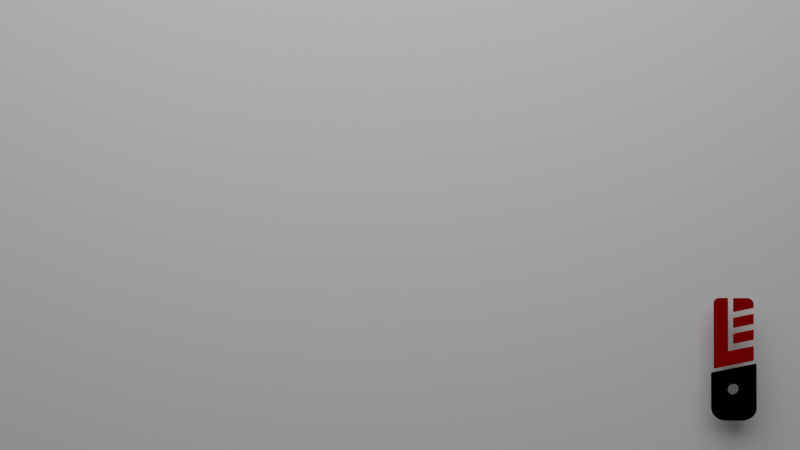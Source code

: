 # Source: LFE-Blender.blend  (saved by Blender 2.80.75; exported with 4.5.12 LTS)
import bpy
from mathutils import Matrix  # noqa: F401  (used for matrix-valued properties, if any)

bpy.ops.wm.read_factory_settings(use_empty=True)
scene = bpy.context.scene
scene.name = 'Scene'

# ---- collections
col_collection = bpy.data.collections.new('Collection'); scene.collection.children.link(col_collection)
col_lfe_06_svg = bpy.data.collections.new('LFE-06.svg'); scene.collection.children.link(col_lfe_06_svg)

# ---- materials (node trees are filled in below, after node groups)
mat_svgmat_001 = bpy.data.materials.new('SVGMat.001')
mat_svgmat_001.use_transparent_shadow = False
mat_svgmat_001.diffuse_color = (0.3185, 0.0009106, 0.0009106, 1.0)
mat_svgmat = bpy.data.materials.new('SVGMat')
mat_svgmat.use_transparent_shadow = False
mat_svgmat.diffuse_color = (0.0, 0.0, 0.0, 1.0)
mat_material_001 = bpy.data.materials.new('Material.001')
mat_material_001.use_transparent_shadow = False

# ---- material node trees
mat_material_001.use_nodes = True; mat_material_001.node_tree.nodes.clear()
_N = mat_material_001.node_tree.nodes; _L = mat_material_001.node_tree.links
n0 = _N.new('ShaderNodeOutputMaterial'); n0.name = 'Material Output'; n0.location = (300, 300)
n1 = _N.new('ShaderNodeBsdfPrincipled'); n1.name = 'Principled BSDF'; n1.location = (10, 300)
n1.distribution = 'GGX'
n1.subsurface_method = 'BURLEY'
n1.inputs[0].default_value = (0.9258, 0.9258, 0.9258, 1.0)
n1.inputs[3].default_value = 1.45
n1.inputs[27].default_value = (0.0, 0.0, 0.0, 1.0)
n1.inputs[28].default_value = 1.0
_L.new(n1.outputs[0], n0.inputs[0])
n0.is_active_output = True

# ---- world
world_world = bpy.data.worlds.new('World'); scene.world = world_world
world_world.use_nodes = True; world_world.node_tree.nodes.clear()
_N = world_world.node_tree.nodes; _L = world_world.node_tree.links
n0 = _N.new('ShaderNodeOutputWorld'); n0.name = 'World Output'; n0.location = (300, 300)
n1 = _N.new('ShaderNodeBackground'); n1.name = 'Background'; n1.location = (10, 300)
n1.inputs[0].default_value = (0.05088, 0.05088, 0.05088, 1.0)
_L.new(n1.outputs[0], n0.inputs[0])
n0.is_active_output = True
world_world.color = (0.05088, 0.05088, 0.05088)
world_world.use_sun_shadow = False
world_world.sun_shadow_jitter_overblur = 0.0

# ---- cameras
cam_camera_001 = bpy.data.cameras.new('Camera.001')

# ---- lights
light_area = bpy.data.lights.new('Area', 'AREA')
light_area.transmission_factor = 0.0
light_area.energy = 25.29
light_area.shadow_soft_size = 2.39
light_area.shadow_maximum_resolution = 0.006
light_area.use_absolute_resolution = True
light_area.size = 2.39
light_area.size_y = 1.0

# ---- meshes
me_path4019 = bpy.data.meshes.new('path4019')
me_path4019.from_pydata([(0.03128, 0.03146, 0.004934), (0.03128, 0.005581, 0.004934), (-0.04017, -0.0102, 0.004934), (-0.04017, 0.1113, 0.004934), (-0.04007, 0.1128, 0.004934), (-0.0398, 0.1141, 0.004934), (-0.03935, 0.1154, 0.004934), (-0.03875, 0.1166, 0.004934), (-0.03801, 0.1177, 0.004934), (-0.03713, 0.1187, 0.004934), (-0.03613, 0.1196, 0.004934), (-0.03503, 0.1203, 0.004934), (-0.03383, 0.1209, 0.004934), (-0.03256, 0.1214, 0.004934), (-0.03121, 0.1216, 0.004934), (-0.02981, 0.1217, 0.004934), (-0.02952, 0.1217, 0.004934), (-0.02873, 0.1217, 0.004934), (-0.02753, 0.1217, 0.004934), (-0.02602, 0.1217, 0.004934), (-0.02431, 0.1217, 0.004934), (-0.02251, 0.1217, 0.004934), (-0.0207, 0.1217, 0.004934), (-0.01899, 0.1217, 0.004934), (-0.01749, 0.1217, 0.004934), (-0.01629, 0.1217, 0.004934), (-0.01549, 0.1217, 0.004934), (-0.0152, 0.1217, 0.004934), (-0.0152, 0.0212, 0.004934), (0.03129, 0.04456, 0.004934), (-0.004441, 0.03651, 0.004934), (-0.004441, 0.05453, 0.004934), (0.03129, 0.06242, 0.004934), (0.03129, 0.07421, 0.004934), (-0.004441, 0.06617, 0.004934), (-0.004441, 0.08419, 0.004934), (0.03129, 0.09208, 0.004934), (0.03129, 0.1039, 0.004934), (-0.004441, 0.09582, 0.004934), (-0.004441, 0.1215, 0.004934), (0.02085, 0.1217, 0.004934), (0.02226, 0.1216, 0.004934), (0.02362, 0.1213, 0.004934), (0.02491, 0.1209, 0.004934), (0.02611, 0.1203, 0.004934), (0.02722, 0.1195, 0.004934), (0.02823, 0.1186, 0.004934), (0.02911, 0.1176, 0.004934), (0.02986, 0.1165, 0.004934), (0.03047, 0.1153, 0.004934), (0.03092, 0.1141, 0.004934), (0.0312, 0.1127, 0.004934), (0.03129, 0.1113, 0.004934), (0.03129, 0.1111, 0.004934), (0.03129, 0.1107, 0.004934), (0.03129, 0.1101, 0.004934), (0.03129, 0.1094, 0.004934), (0.03129, 0.1085, 0.004934), (0.03129, 0.1076, 0.004934), (0.03129, 0.1067, 0.004934), (0.03129, 0.1058, 0.004934), (0.03129, 0.105, 0.004934), (0.03129, 0.1044, 0.004934), (0.03129, 0.104, 0.004934), (-0.005489, -0.05944, 0.004934), (-0.006906, -0.05934, 0.004934), (-0.008269, -0.05907, 0.004934), (-0.009564, -0.05862, 0.004934), (-0.01078, -0.05801, 0.004934), (-0.0119, -0.05726, 0.004934), (-0.01292, -0.05638, 0.004934), (-0.01381, -0.05538, 0.004934), (-0.01457, -0.05427, 0.004934), (-0.01519, -0.05307, 0.004934), (-0.01564, -0.05178, 0.004934), (-0.01593, -0.05042, 0.004934), (-0.01602, -0.04901, 0.004934), (-0.01593, -0.04757, 0.004934), (-0.01564, -0.04619, 0.004934), (-0.01519, -0.04488, 0.004934), (-0.01457, -0.04366, 0.004934), (-0.01381, -0.04254, 0.004934), (-0.01292, -0.04153, 0.004934), (-0.0119, -0.04063, 0.004934), (-0.01078, -0.03988, 0.004934), (-0.009564, -0.03927, 0.004934), (-0.008269, -0.03882, 0.004934), (-0.006906, -0.03854, 0.004934), (-0.005489, -0.03844, 0.004934), (-0.004064, -0.03854, 0.004934), (-0.002694, -0.03882, 0.004934), (-0.001393, -0.03927, 0.004934), (-0.000174, -0.03988, 0.004934), (0.0009509, -0.04063, 0.004934), (0.001968, -0.04153, 0.004934), (0.002865, -0.04254, 0.004934), (0.003628, -0.04366, 0.004934), (0.004244, -0.04488, 0.004934), (0.0047, -0.04619, 0.004934), (0.004983, -0.04757, 0.004934), (0.005081, -0.04901, 0.004934), (0.004983, -0.05042, 0.004934), (0.0047, -0.05178, 0.004934), (0.004244, -0.05307, 0.004934), (0.003628, -0.05427, 0.004934), (0.002865, -0.05538, 0.004934), (0.001968, -0.05638, 0.004934), (0.0009509, -0.05726, 0.004934), (-0.000174, -0.05801, 0.004934), (-0.001393, -0.05862, 0.004934), (-0.002695, -0.05907, 0.004934), (-0.004064, -0.05934, 0.004934), (-0.04509, -0.01917, 0.004934), (-0.04509, -0.08433, 0.004934), (-0.04488, -0.08763, 0.004934), (-0.04428, -0.09074, 0.004934), (-0.04329, -0.09364, 0.004934), (-0.04196, -0.0963, 0.004934), (-0.04029, -0.09872, 0.004934), (-0.03832, -0.1009, 0.004934), (-0.03607, -0.1027, 0.004934), (-0.03355, -0.1043, 0.004934), (-0.0308, -0.1056, 0.004934), (-0.02783, -0.1065, 0.004934), (-0.02467, -0.107, 0.004934), (-0.02134, -0.1072, 0.004934), (-0.02078, -0.1072, 0.004934), (-0.01924, -0.1072, 0.004934), (-0.01691, -0.1072, 0.004934), (-0.01398, -0.1072, 0.004934), (-0.01066, -0.1072, 0.004934), (-0.007149, -0.1072, 0.004934), (-0.003633, -0.1072, 0.004934), (-0.0003145, -0.1072, 0.004934), (0.00261, -0.1072, 0.004934), (0.004942, -0.1072, 0.004934), (0.006487, -0.1072, 0.004934), (0.007045, -0.1072, 0.004934), (0.01048, -0.107, 0.004934), (0.01393, -0.1065, 0.004934), (0.01735, -0.1056, 0.004934), (0.02066, -0.1043, 0.004934), (0.02381, -0.1027, 0.004934), (0.02674, -0.1009, 0.004934), (0.02938, -0.09872, 0.004934), (0.03168, -0.0963, 0.004934), (0.03357, -0.09364, 0.004934), (0.035, -0.09074, 0.004934), (0.0359, -0.08763, 0.004934), (0.03621, -0.08433, 0.004934), (0.03621, -0.0827, 0.004934), (0.03621, -0.07817, 0.004934), (0.03621, -0.07135, 0.004934), (0.03621, -0.06278, 0.004934), (0.03621, -0.05307, 0.004934), (0.03621, -0.04278, 0.004934), (0.03621, -0.03249, 0.004934), (0.03621, -0.02277, 0.004934), (0.03621, -0.01421, 0.004934), (0.03621, -0.007381, 0.004934), (0.03621, -0.002861, 0.004934), (0.03621, -0.001226, 0.004934), (0.03128, 0.03146, -0.004934), (0.03128, 0.005581, -0.004934), (-0.04017, -0.0102, -0.004934), (-0.04017, 0.1113, -0.004934), (-0.04007, 0.1128, -0.004934), (-0.0398, 0.1141, -0.004934), (-0.03935, 0.1154, -0.004934), (-0.03875, 0.1166, -0.004934), (-0.03801, 0.1177, -0.004934), (-0.03713, 0.1187, -0.004934), (-0.03613, 0.1196, -0.004934), (-0.03503, 0.1203, -0.004934), (-0.03383, 0.1209, -0.004934), (-0.03256, 0.1214, -0.004934), (-0.03121, 0.1216, -0.004934), (-0.02981, 0.1217, -0.004934), (-0.02952, 0.1217, -0.004934), (-0.02873, 0.1217, -0.004934), (-0.02753, 0.1217, -0.004934), (-0.02602, 0.1217, -0.004934), (-0.02431, 0.1217, -0.004934), (-0.02251, 0.1217, -0.004934), (-0.0207, 0.1217, -0.004934), (-0.01899, 0.1217, -0.004934), (-0.01749, 0.1217, -0.004934), (-0.01629, 0.1217, -0.004934), (-0.01549, 0.1217, -0.004934), (-0.0152, 0.1217, -0.004934), (-0.0152, 0.0212, -0.004934), (0.03129, 0.04456, -0.004934), (-0.004441, 0.03651, -0.004934), (-0.004441, 0.05453, -0.004934), (0.03129, 0.06242, -0.004934), (0.03129, 0.07421, -0.004934), (-0.004441, 0.06617, -0.004934), (-0.004441, 0.08419, -0.004934), (0.03129, 0.09208, -0.004934), (0.03129, 0.1039, -0.004934), (-0.004441, 0.09582, -0.004934), (-0.004441, 0.1215, -0.004934), (0.02085, 0.1217, -0.004934), (0.02226, 0.1216, -0.004934), (0.02362, 0.1213, -0.004934), (0.02491, 0.1209, -0.004934), (0.02611, 0.1203, -0.004934), (0.02722, 0.1195, -0.004934), (0.02823, 0.1186, -0.004934), (0.02911, 0.1176, -0.004934), (0.02986, 0.1165, -0.004934), (0.03047, 0.1153, -0.004934), (0.03092, 0.1141, -0.004934), (0.0312, 0.1127, -0.004934), (0.03129, 0.1113, -0.004934), (0.03129, 0.1111, -0.004934), (0.03129, 0.1107, -0.004934), (0.03129, 0.1101, -0.004934), (0.03129, 0.1094, -0.004934), (0.03129, 0.1085, -0.004934), (0.03129, 0.1076, -0.004934), (0.03129, 0.1067, -0.004934), (0.03129, 0.1058, -0.004934), (0.03129, 0.105, -0.004934), (0.03129, 0.1044, -0.004934), (0.03129, 0.104, -0.004934), (-0.005489, -0.05944, -0.004934), (-0.006906, -0.05934, -0.004934), (-0.008269, -0.05907, -0.004934), (-0.009564, -0.05862, -0.004934), (-0.01078, -0.05801, -0.004934), (-0.0119, -0.05726, -0.004934), (-0.01292, -0.05638, -0.004934), (-0.01381, -0.05538, -0.004934), (-0.01457, -0.05427, -0.004934), (-0.01519, -0.05307, -0.004934), (-0.01564, -0.05178, -0.004934), (-0.01593, -0.05042, -0.004934), (-0.01602, -0.04901, -0.004934), (-0.01593, -0.04757, -0.004934), (-0.01564, -0.04619, -0.004934), (-0.01519, -0.04488, -0.004934), (-0.01457, -0.04366, -0.004934), (-0.01381, -0.04254, -0.004934), (-0.01292, -0.04153, -0.004934), (-0.0119, -0.04063, -0.004934), (-0.01078, -0.03988, -0.004934), (-0.009564, -0.03927, -0.004934), (-0.008269, -0.03882, -0.004934), (-0.006906, -0.03854, -0.004934), (-0.005489, -0.03844, -0.004934), (-0.004064, -0.03854, -0.004934), (-0.002694, -0.03882, -0.004934), (-0.001393, -0.03927, -0.004934), (-0.000174, -0.03988, -0.004934), (0.0009509, -0.04063, -0.004934), (0.001968, -0.04153, -0.004934), (0.002865, -0.04254, -0.004934), (0.003628, -0.04366, -0.004934), (0.004244, -0.04488, -0.004934), (0.0047, -0.04619, -0.004934), (0.004983, -0.04757, -0.004934), (0.005081, -0.04901, -0.004934), (0.004983, -0.05042, -0.004934), (0.0047, -0.05178, -0.004934), (0.004244, -0.05307, -0.004934), (0.003628, -0.05427, -0.004934), (0.002865, -0.05538, -0.004934), (0.001968, -0.05638, -0.004934), (0.0009509, -0.05726, -0.004934), (-0.000174, -0.05801, -0.004934), (-0.001393, -0.05862, -0.004934), (-0.002695, -0.05907, -0.004934), (-0.004064, -0.05934, -0.004934), (-0.04509, -0.01917, -0.004934), (-0.04509, -0.08433, -0.004934), (-0.04488, -0.08763, -0.004934), (-0.04428, -0.09074, -0.004934), (-0.04329, -0.09364, -0.004934), (-0.04196, -0.0963, -0.004934), (-0.04029, -0.09872, -0.004934), (-0.03832, -0.1009, -0.004934), (-0.03607, -0.1027, -0.004934), (-0.03355, -0.1043, -0.004934), (-0.0308, -0.1056, -0.004934), (-0.02783, -0.1065, -0.004934), (-0.02467, -0.107, -0.004934), (-0.02134, -0.1072, -0.004934), (-0.02078, -0.1072, -0.004934), (-0.01924, -0.1072, -0.004934), (-0.01691, -0.1072, -0.004934), (-0.01398, -0.1072, -0.004934), (-0.01066, -0.1072, -0.004934), (-0.007149, -0.1072, -0.004934), (-0.003633, -0.1072, -0.004934), (-0.0003145, -0.1072, -0.004934), (0.00261, -0.1072, -0.004934), (0.004942, -0.1072, -0.004934), (0.006487, -0.1072, -0.004934), (0.007045, -0.1072, -0.004934), (0.01048, -0.107, -0.004934), (0.01393, -0.1065, -0.004934), (0.01735, -0.1056, -0.004934), (0.02066, -0.1043, -0.004934), (0.02381, -0.1027, -0.004934), (0.02674, -0.1009, -0.004934), (0.02938, -0.09872, -0.004934), (0.03168, -0.0963, -0.004934), (0.03357, -0.09364, -0.004934), (0.035, -0.09074, -0.004934), (0.0359, -0.08763, -0.004934), (0.03621, -0.08433, -0.004934), (0.03621, -0.0827, -0.004934), (0.03621, -0.07817, -0.004934), (0.03621, -0.07135, -0.004934), (0.03621, -0.06278, -0.004934), (0.03621, -0.05307, -0.004934), (0.03621, -0.04278, -0.004934), (0.03621, -0.03249, -0.004934), (0.03621, -0.02277, -0.004934), (0.03621, -0.01421, -0.004934), (0.03621, -0.007381, -0.004934), (0.03621, -0.002861, -0.004934), (0.03621, -0.001226, -0.004934)], [], [(14, 15, 16), (14, 16, 17), (14, 17, 18), (14, 18, 19), (14, 19, 20), (14, 20, 21), (14, 21, 22), (14, 22, 23), (14, 23, 24), (14, 24, 25), (14, 25, 26), (14, 26, 27), (14, 27, 28), (39, 40, 41), (13, 14, 28), (39, 41, 42), (38, 39, 42), (12, 13, 28), (38, 42, 43), (11, 12, 28), (38, 43, 44), (10, 11, 28), (38, 44, 45), (9, 10, 28), (38, 45, 46), (8, 9, 28), (38, 46, 47), (7, 8, 28), (38, 47, 48), (6, 7, 28), (38, 48, 49), (5, 6, 28), (38, 49, 50), (4, 5, 28), (38, 50, 51), (3, 4, 28), (38, 51, 52), (2, 3, 28), (38, 52, 53), (38, 53, 54), (38, 54, 55), (38, 55, 56), (38, 56, 57), (38, 57, 58), (38, 58, 59), (38, 59, 60), (38, 60, 61), (38, 61, 62), (38, 62, 63), (38, 63, 37), (35, 36, 33), (34, 35, 33), (31, 32, 29), (30, 31, 29), (28, 0, 1), (2, 28, 1), (112, 161, 160), (112, 160, 159), (112, 159, 158), (112, 158, 157), (113, 112, 81), (81, 112, 82), (82, 112, 83), (83, 112, 84), (84, 112, 85), (85, 112, 157), (85, 157, 86), (86, 157, 87), (87, 157, 156), (87, 156, 88), (88, 156, 89), (89, 156, 155), (90, 89, 155), (91, 90, 155), (92, 91, 155), (93, 92, 155), (94, 93, 155), (95, 94, 155), (96, 95, 155), (113, 81, 80), (96, 155, 154), (97, 96, 154), (113, 80, 79), (98, 97, 154), (113, 79, 78), (99, 98, 154), (113, 78, 77), (100, 99, 154), (113, 77, 76), (113, 76, 75), (101, 100, 154), (102, 101, 154), (113, 75, 74), (103, 102, 154), (113, 74, 73), (104, 103, 154), (113, 73, 72), (104, 154, 153), (105, 104, 153), (113, 72, 71), (106, 105, 153), (113, 71, 70), (107, 106, 153), (113, 70, 69), (108, 107, 153), (113, 69, 68), (109, 108, 153), (113, 68, 67), (110, 109, 153), (113, 67, 66), (111, 110, 153), (113, 66, 65), (64, 111, 153), (113, 65, 64), (113, 64, 153), (113, 153, 152), (113, 152, 151), (113, 151, 150), (113, 150, 149), (114, 113, 149), (114, 149, 148), (114, 148, 147), (115, 114, 147), (115, 147, 146), (116, 115, 146), (116, 146, 145), (117, 116, 145), (117, 145, 144), (118, 117, 144), (118, 144, 143), (119, 118, 143), (119, 143, 142), (120, 119, 142), (120, 142, 141), (121, 120, 141), (121, 141, 140), (122, 121, 140), (122, 140, 139), (123, 122, 139), (123, 139, 138), (124, 123, 138), (124, 138, 137), (125, 124, 137), (126, 125, 137), (127, 126, 137), (128, 127, 137), (129, 128, 137), (130, 129, 137), (131, 130, 137), (132, 131, 137), (133, 132, 137), (134, 133, 137), (135, 134, 137), (136, 135, 137), (176, 178, 177), (176, 179, 178), (176, 180, 179), (176, 181, 180), (176, 182, 181), (176, 183, 182), (176, 184, 183), (176, 185, 184), (176, 186, 185), (176, 187, 186), (176, 188, 187), (176, 189, 188), (176, 190, 189), (201, 203, 202), (175, 190, 176), (201, 204, 203), (200, 204, 201), (174, 190, 175), (200, 205, 204), (173, 190, 174), (200, 206, 205), (172, 190, 173), (200, 207, 206), (171, 190, 172), (200, 208, 207), (170, 190, 171), (200, 209, 208), (169, 190, 170), (200, 210, 209), (168, 190, 169), (200, 211, 210), (167, 190, 168), (200, 212, 211), (166, 190, 167), (200, 213, 212), (165, 190, 166), (200, 214, 213), (164, 190, 165), (200, 215, 214), (200, 216, 215), (200, 217, 216), (200, 218, 217), (200, 219, 218), (200, 220, 219), (200, 221, 220), (200, 222, 221), (200, 223, 222), (200, 224, 223), (200, 225, 224), (200, 199, 225), (197, 195, 198), (196, 195, 197), (193, 191, 194), (192, 191, 193), (190, 163, 162), (164, 163, 190), (274, 322, 323), (274, 321, 322), (274, 320, 321), (274, 319, 320), (275, 243, 274), (243, 244, 274), (244, 245, 274), (245, 246, 274), (246, 247, 274), (247, 319, 274), (247, 248, 319), (248, 249, 319), (249, 318, 319), (249, 250, 318), (250, 251, 318), (251, 317, 318), (252, 317, 251), (253, 317, 252), (254, 317, 253), (255, 317, 254), (256, 317, 255), (257, 317, 256), (258, 317, 257), (275, 242, 243), (258, 316, 317), (259, 316, 258), (275, 241, 242), (260, 316, 259), (275, 240, 241), (261, 316, 260), (275, 239, 240), (262, 316, 261), (275, 238, 239), (275, 237, 238), (263, 316, 262), (264, 316, 263), (275, 236, 237), (265, 316, 264), (275, 235, 236), (266, 316, 265), (275, 234, 235), (266, 315, 316), (267, 315, 266), (275, 233, 234), (268, 315, 267), (275, 232, 233), (269, 315, 268), (275, 231, 232), (270, 315, 269), (275, 230, 231), (271, 315, 270), (275, 229, 230), (272, 315, 271), (275, 228, 229), (273, 315, 272), (275, 227, 228), (226, 315, 273), (275, 226, 227), (275, 315, 226), (275, 314, 315), (275, 313, 314), (275, 312, 313), (275, 311, 312), (276, 311, 275), (276, 310, 311), (276, 309, 310), (277, 309, 276), (277, 308, 309), (278, 308, 277), (278, 307, 308), (279, 307, 278), (279, 306, 307), (280, 306, 279), (280, 305, 306), (281, 305, 280), (281, 304, 305), (282, 304, 281), (282, 303, 304), (283, 303, 282), (283, 302, 303), (284, 302, 283), (284, 301, 302), (285, 301, 284), (285, 300, 301), (286, 300, 285), (286, 299, 300), (287, 299, 286), (288, 299, 287), (289, 299, 288), (290, 299, 289), (291, 299, 290), (292, 299, 291), (293, 299, 292), (294, 299, 293), (295, 299, 294), (296, 299, 295), (297, 299, 296), (298, 299, 297), (81, 82, 244, 243), (138, 139, 301, 300), (28, 27, 189, 190), (64, 65, 227, 226), (123, 124, 286, 285), (40, 39, 201, 202), (82, 83, 245, 244), (53, 52, 214, 215), (76, 77, 239, 238), (41, 40, 202, 203), (83, 84, 246, 245), (152, 153, 315, 314), (54, 53, 215, 216), (75, 76, 238, 237), (137, 138, 300, 299), (14, 13, 175, 176), (100, 101, 263, 262), (124, 125, 287, 286), (84, 85, 247, 246), (151, 152, 314, 313), (55, 54, 216, 217), (101, 102, 264, 263), (125, 126, 288, 287), (42, 41, 203, 204), (150, 151, 313, 312), (56, 55, 217, 218), (39, 38, 200, 201), (85, 86, 248, 247), (126, 127, 289, 288), (149, 150, 312, 311), (57, 56, 218, 219), (74, 75, 237, 236), (13, 12, 174, 175), (86, 87, 249, 248), (113, 114, 276, 275), (102, 103, 265, 264), (127, 128, 290, 289), (58, 57, 219, 220), (128, 129, 291, 290), (43, 42, 204, 205), (156, 157, 319, 318), (148, 149, 311, 310), (59, 58, 220, 221), (73, 74, 236, 235), (12, 11, 173, 174), (87, 88, 250, 249), (103, 104, 266, 265), (129, 130, 292, 291), (147, 148, 310, 309), (60, 59, 221, 222), (88, 89, 251, 250), (114, 115, 277, 276), (130, 131, 293, 292), (44, 43, 205, 206), (61, 60, 222, 223), (72, 73, 235, 234), (11, 10, 172, 173), (131, 132, 294, 293), (155, 156, 318, 317), (146, 147, 309, 308), (62, 61, 223, 224), (153, 154, 316, 315), (89, 90, 252, 251), (115, 116, 278, 277), (104, 105, 267, 266), (132, 133, 295, 294), (45, 44, 206, 207), (63, 62, 224, 225), (10, 9, 171, 172), (90, 91, 253, 252), (38, 37, 199, 200), (133, 134, 296, 295), (145, 146, 308, 307), (37, 63, 225, 199), (71, 72, 234, 233), (91, 92, 254, 253), (116, 117, 279, 278), (36, 35, 197, 198), (105, 106, 268, 267), (134, 135, 297, 296), (46, 45, 207, 208), (15, 14, 176, 177), (9, 8, 170, 171), (92, 93, 255, 254), (33, 36, 198, 195), (135, 136, 298, 297), (144, 145, 307, 306), (16, 15, 177, 178), (35, 34, 196, 197), (70, 71, 233, 232), (136, 137, 299, 298), (93, 94, 256, 255), (117, 118, 280, 279), (34, 33, 195, 196), (106, 107, 269, 268), (47, 46, 208, 209), (17, 16, 178, 179), (32, 31, 193, 194), (8, 7, 169, 170), (94, 95, 257, 256), (143, 144, 306, 305), (18, 17, 179, 180), (29, 32, 194, 191), (69, 70, 232, 231), (95, 96, 258, 257), (118, 119, 281, 280), (31, 30, 192, 193), (107, 108, 270, 269), (48, 47, 209, 210), (19, 18, 180, 181), (30, 29, 191, 192), (7, 6, 168, 169), (0, 28, 190, 162), (80, 81, 243, 242), (142, 143, 305, 304), (20, 19, 181, 182), (68, 69, 231, 230), (119, 120, 282, 281), (1, 0, 162, 163), (108, 109, 271, 270), (49, 48, 210, 211), (154, 155, 317, 316), (21, 20, 182, 183), (2, 1, 163, 164), (6, 5, 167, 168), (96, 97, 259, 258), (161, 112, 274, 323), (141, 142, 304, 303), (22, 21, 183, 184), (67, 68, 230, 229), (120, 121, 283, 282), (160, 161, 323, 322), (109, 110, 272, 271), (50, 49, 211, 212), (79, 80, 242, 241), (23, 22, 184, 185), (5, 4, 166, 167), (97, 98, 260, 259), (159, 160, 322, 321), (140, 141, 303, 302), (24, 23, 185, 186), (66, 67, 229, 228), (121, 122, 284, 283), (158, 159, 321, 320), (110, 111, 273, 272), (51, 50, 212, 213), (78, 79, 241, 240), (25, 24, 186, 187), (4, 3, 165, 166), (98, 99, 261, 260), (157, 158, 320, 319), (139, 140, 302, 301), (26, 25, 187, 188), (112, 113, 275, 274), (65, 66, 228, 227), (122, 123, 285, 284), (111, 64, 226, 273), (52, 51, 213, 214), (77, 78, 240, 239), (27, 26, 188, 189), (3, 2, 164, 165), (99, 100, 262, 261)])
me_path4019.polygons.foreach_set('material_index', [0, 0, 0, 0, 0, 0, 0, 0, 0, 0, 0, 0, 0, 0, 0, 0, 0, 0, 0, 0, 0, 0, 0, 0, 0, 0, 0, 0, 0, 0, 0, 0, 0, 0, 0, 0, 0, 0, 0, 0, 0, 0, 0, 0, 0, 0, 0, 0, 0, 0, 0, 0, 0, 0, 0, 0, 1, 1, 1, 1, 1, 1, 1, 1, 1, 1, 1, 1, 1, 1, 1, 1, 1, 1, 1, 1, 1, 1, 1, 1, 1, 1, 1, 1, 1, 1, 1, 1, 1, 1, 1, 1, 1, 1, 1, 1, 1, 1, 1, 1, 1, 1, 1, 1, 1, 1, 1, 1, 1, 1, 1, 1, 1, 1, 1, 1, 1, 1, 1, 1, 1, 1, 1, 1, 1, 1, 1, 1, 1, 1, 1, 1, 1, 1, 1, 1, 1, 1, 1, 1, 1, 1, 1, 1, 1, 1, 1, 1, 1, 1, 1, 1, 1, 1, 0, 0, 0, 0, 0, 0, 0, 0, 0, 0, 0, 0, 0, 0, 0, 0, 0, 0, 0, 0, 0, 0, 0, 0, 0, 0, 0, 0, 0, 0, 0, 0, 0, 0, 0, 0, 0, 0, 0, 0, 0, 0, 0, 0, 0, 0, 0, 0, 0, 0, 0, 0, 0, 0, 0, 0, 1, 1, 1, 1, 1, 1, 1, 1, 1, 1, 1, 1, 1, 1, 1, 1, 1, 1, 1, 1, 1, 1, 1, 1, 1, 1, 1, 1, 1, 1, 1, 1, 1, 1, 1, 1, 1, 1, 1, 1, 1, 1, 1, 1, 1, 1, 1, 1, 1, 1, 1, 1, 1, 1, 1, 1, 1, 1, 1, 1, 1, 1, 1, 1, 1, 1, 1, 1, 1, 1, 1, 1, 1, 1, 1, 1, 1, 1, 1, 1, 1, 1, 1, 1, 1, 1, 1, 1, 1, 1, 1, 1, 1, 1, 1, 1, 1, 1, 1, 1, 0, 1, 1, 0, 1, 0, 1, 0, 1, 1, 0, 1, 1, 0, 1, 1, 1, 1, 0, 1, 1, 0, 1, 0, 0, 1, 1, 1, 0, 1, 0, 1, 1, 1, 1, 0, 1, 0, 1, 1, 0, 1, 0, 1, 1, 1, 1, 0, 1, 1, 1, 0, 0, 1, 0, 1, 1, 1, 0, 1, 1, 1, 1, 1, 0, 0, 0, 1, 0, 1, 1, 0, 1, 1, 1, 0, 1, 1, 0, 0, 0, 1, 0, 1, 1, 0, 0, 1, 1, 1, 1, 0, 1, 0, 0, 0, 0, 1, 1, 0, 0, 1, 1, 1, 0, 1, 0, 0, 0, 0, 0, 1, 1, 0, 1, 1, 0, 1, 0, 1, 0, 0, 0, 1, 1, 1, 0, 1, 1, 1, 1, 0, 1, 0, 0, 1, 1, 1, 0, 1, 1, 1, 1, 0, 1, 0, 0, 1, 1, 1, 0, 1, 1, 1, 1, 0, 1, 0, 0, 1])
me_path4019.materials.append(mat_svgmat_001)
me_path4019.materials.append(mat_svgmat)
me_path4019.use_remesh_preserve_volume = False
me_path4019.use_remesh_preserve_attributes = False
me_path4019.use_mirror_vertex_groups = False
me_path4019.update()
me_plane = bpy.data.meshes.new('Plane')
me_plane.from_pydata([(-1.0, -1.0, 0.0), (1.0, -1.0, 0.0), (-1.0, 1.0, 0.0), (1.0, 1.0, 0.0)], [], [(0, 1, 3, 2)])
_uv = me_plane.uv_layers.new(name='UVMap')
_uv.uv.foreach_set('vector', [0.0, 0.0, 1.0, 0.0, 1.0, 1.0, 0.0, 1.0])
me_plane.materials.append(mat_material_001)
me_plane.use_remesh_preserve_volume = False
me_plane.use_remesh_preserve_attributes = False
me_plane.use_mirror_vertex_groups = False
me_plane.update()

# ---- objects
ob_path4019 = bpy.data.objects.new('path4019', me_path4019)
ob_camera = bpy.data.objects.new('Camera', cam_camera_001)
ob_plane = bpy.data.objects.new('Plane', me_plane)
ob_area = bpy.data.objects.new('Area', light_area)

# ---- transforms, parenting, visibility, modifiers, constraints
ob_path4019.location = (0.6248, 0.09518, -0.213)
ob_path4019.rotation_euler = (1.571, -0.002361, -12.69)
ob_path4019.lineart.crease_threshold = 0.0
ob_camera.location = (-0.005341, -1.988, 0.0454)
ob_camera.rotation_euler = (1.571, -0.0, -0.0)
ob_camera.lineart.crease_threshold = 0.0
ob_plane.location = (-0.1898, 0.1499, 0.0454)
ob_plane.rotation_euler = (1.569, -0.0, 0.0)
ob_plane.lineart.crease_threshold = 0.0
ob_area.location = (-0.08031, -0.9159, 1.298)
ob_area.rotation_euler = (0.5965, -7.792e-06, -1.131e-06)
ob_area.lineart.crease_threshold = 0.0

# ---- collection membership
col_lfe_06_svg.objects.link(ob_path4019)
col_lfe_06_svg.objects.link(ob_camera)
col_lfe_06_svg.objects.link(ob_plane)
col_lfe_06_svg.objects.link(ob_area)

# ---- scene / render settings (as saved in the file)
scene.camera = ob_camera
scene.frame_start = 1; scene.frame_end = 250; scene.frame_set(229)
scene.render.engine = 'BLENDER_EEVEE_NEXT'
scene.render.image_settings.file_format = 'FFMPEG'
scene.render.image_settings.color_mode = 'RGB'
scene.cycles.use_denoising = False
scene.cycles.samples = 128
scene.cycles.sampling_pattern = 'TABULATED_SOBOL'
scene.cycles.use_adaptive_sampling = False
scene.cycles.use_light_tree = False
scene.view_settings.view_transform = 'Filmic'
bpy.context.view_layer.update()
